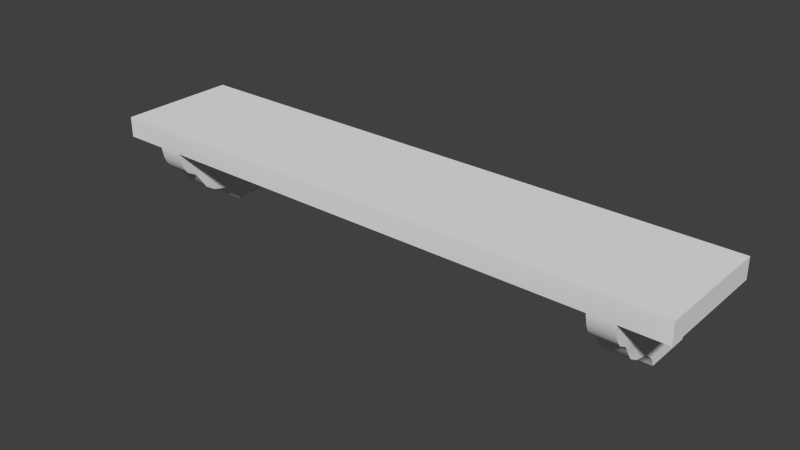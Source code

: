 # Source: Shelf.blend  (saved by Blender 2.72.0; exported with 4.5.12 LTS)
import bpy
from mathutils import Matrix  # noqa: F401  (used for matrix-valued properties, if any)

bpy.ops.wm.read_factory_settings(use_empty=True)
scene = bpy.context.scene
scene.name = 'Scene'

# ---- collections
col_collection_1 = bpy.data.collections.new('Collection 1'); scene.collection.children.link(col_collection_1)

# ---- world
world_world = bpy.data.worlds.new('World'); scene.world = world_world
world_world.color = (0.05088, 0.05088, 0.05088)
world_world.use_sun_shadow = False
world_world.sun_shadow_jitter_overblur = 0.0
world_world.cycles.sampling_method = 'MANUAL'
world_world.cycles.sample_map_resolution = 256

# ---- meshes
me_cube_002 = bpy.data.meshes.new('Cube.002')
me_cube_002.from_pydata([(4.182, -1.0, 1.172), (4.182, 1.007, 0.8285), (4.907, 1.007, 0.8285), (4.907, -1.0, 0.8285), (4.182, -1.0, 0.8285), (4.182, 1.007, 1.172), (4.907, 1.007, 1.172), (4.907, -1.0, 1.172), (0.0, 1.007, 1.172), (0.0, 1.007, 0.8285), (0.0, -1.0, 1.172), (0.0, -1.0, 0.8285), (3.758, -1.0, 0.8285), (3.758, 1.007, 1.172), (3.758, 1.007, 0.8285), (3.758, -1.0, 1.172), (4.182, 1.007, 0.3675), (4.182, -0.6993, 0.3675), (3.758, -0.6993, 0.3675), (3.758, 1.007, 0.3675), (4.168, 1.007, 0.2538), (4.168, -0.6186, 0.2538), (3.744, -0.6186, 0.2538), (3.744, 1.007, 0.2538), (3.758, -0.9609, 0.6475), (3.758, -0.8514, 0.4512), (3.758, -0.92, 0.5492), (3.758, 1.007, 0.4512), (3.758, 1.007, 0.6475), (3.758, 1.007, 0.5493), (4.182, 1.007, 0.4512), (4.182, 1.007, 0.6475), (4.182, 1.007, 0.5493), (4.182, -0.8514, 0.4512), (4.182, -0.9609, 0.6475), (4.182, -0.92, 0.5492), (4.168, 0.1133, -0.2366), (4.168, 1.007, -0.2366), (3.744, 1.007, -0.2366), (3.744, 0.1133, -0.2366), (4.168, 1.007, -0.09803), (4.168, -0.03862, -0.09803), (3.744, -0.03862, -0.09803), (3.744, 1.007, -0.09803), (4.168, 1.007, -0.3753), (4.168, 0.1738, -0.3753), (3.744, 0.1738, -0.3753), (3.744, 1.007, -0.3753), (4.168, 1.007, 0.08222), (4.168, 1.007, -0.0202), (4.168, -0.5024, 0.08222), (4.168, -0.34, -0.0202), (3.744, -0.34, -0.0202), (3.744, -0.5024, 0.08222), (3.744, 1.007, 0.08222), (3.744, 1.007, -0.0202)], [], [(7, 0, 4, 3), (5, 6, 2, 1), (6, 7, 3, 2), (7, 6, 5, 0), (4, 1, 2, 3), (9, 11, 10, 8), (13, 5, 1, 14), (15, 10, 11, 12), (4, 12, 24, 34), (15, 13, 8, 10), (8, 13, 14, 9), (0, 15, 12, 4), (11, 9, 14, 12), (0, 5, 13, 15), (18, 19, 23, 22), (1, 4, 34, 31), (25, 27, 19, 18), (33, 25, 18, 17), (27, 30, 16, 19), (30, 33, 17, 16), (14, 1, 31, 28), (42, 43, 38, 39), (19, 16, 20, 23), (16, 17, 21, 20), (17, 18, 22, 21), (27, 25, 26, 29), (29, 26, 24, 28), (30, 27, 29, 32), (32, 29, 28, 31), (33, 30, 32, 35), (35, 32, 31, 34), (25, 33, 35, 26), (26, 35, 34, 24), (12, 14, 28, 24), (22, 23, 54, 53), (20, 21, 50, 48), (55, 49, 40, 43), (52, 55, 43, 42), (39, 38, 47, 46), (51, 52, 42, 41), (23, 20, 48, 54), (21, 22, 53, 50), (46, 47, 44, 45), (38, 37, 44, 47), (37, 36, 45, 44), (36, 39, 46, 45), (52, 51, 50, 53), (48, 50, 51, 49), (49, 55, 54, 48), (55, 52, 53, 54), (49, 51, 41, 40), (43, 40, 37, 38), (40, 41, 36, 37), (41, 42, 39, 36)])
me_cube_002.polygons.foreach_set('use_smooth', [True] * 54)
_uv = me_cube_002.uv_layers.new(name='UVMap')
_uv.uv.foreach_set('vector', [0.5008, 3.934e-08, 0.5192, 2.623e-08, 0.5192, 0.2187, 0.5008, 0.2187, 0.644, 0.9919, 0.6256, 0.9919, 0.6256, 0.7719, 0.644, 0.7719, 0.7504, 0.2207, 0.7504, 5.901e-08, 1.0, 0.0, 1.0, 0.2207, 0.7504, 0.6622, 0.7504, 0.4414, 0.7688, 0.4414, 0.7688, 0.6622, 0.9708, 0.6622, 0.9708, 0.4414, 0.9892, 0.4414, 0.9892, 0.6622, 1.0, 0.2207, 1.0, 0.4414, 0.7504, 0.4414, 0.7504, 0.2207, 0.6548, 0.9919, 0.644, 0.9919, 0.644, 0.7719, 0.6548, 0.7719, 0.53, 0.0, 0.6256, 0.0, 0.6256, 0.2187, 0.53, 0.2187, 0.5192, 0.2187, 0.53, 0.2187, 0.53, 0.3346, 0.5192, 0.3346, 0.7796, 0.6622, 0.7796, 0.4414, 0.8752, 0.4414, 0.8752, 0.6622, 0.7504, 0.9919, 0.6548, 0.9919, 0.6548, 0.7719, 0.7504, 0.7719, 0.5192, 2.623e-08, 0.53, 0.0, 0.53, 0.2187, 0.5192, 0.2187, 0.9708, 0.4414, 0.9708, 0.6622, 0.8752, 0.6622, 0.8752, 0.4414, 0.7688, 0.6622, 0.7688, 0.4414, 0.7796, 0.4414, 0.7796, 0.6622, 0.03753, 0.2956, 0.2504, 0.2956, 0.2504, 0.3685, 0.0476, 0.3685, 0.5008, 0.7719, 0.2504, 0.7719, 0.2553, 0.6558, 0.5008, 0.6558, 0.01854, 0.2419, 0.2504, 0.2419, 0.2504, 0.2956, 0.03753, 0.2956, 0.5192, 0.461, 0.53, 0.461, 0.53, 0.5162, 0.5192, 0.5162, 0.6548, 0.5299, 0.644, 0.5299, 0.644, 0.4763, 0.6548, 0.4763, 0.5008, 0.5299, 0.269, 0.5299, 0.2879, 0.4763, 0.5008, 0.4763, 0.6548, 0.7719, 0.644, 0.7719, 0.644, 0.6558, 0.6548, 0.6558, 0.12, 0.5941, 0.2504, 0.5941, 0.2504, 0.683, 0.1389, 0.683, 0.6548, 0.4763, 0.644, 0.4763, 0.6444, 0.4034, 0.6552, 0.4034, 0.5008, 0.4763, 0.2879, 0.4763, 0.298, 0.4034, 0.5008, 0.4034, 0.5192, 0.5162, 0.53, 0.5162, 0.5304, 0.5896, 0.5196, 0.5896, 0.2504, 0.2419, 0.01854, 0.2419, 0.009982, 0.1791, 0.2504, 0.179, 0.2504, 0.179, 0.009982, 0.1791, 0.00488, 0.1161, 0.2504, 0.1161, 0.644, 0.5299, 0.6548, 0.5299, 0.6548, 0.5929, 0.644, 0.5929, 0.644, 0.5929, 0.6548, 0.5929, 0.6548, 0.6558, 0.644, 0.6558, 0.269, 0.5299, 0.5008, 0.5299, 0.5008, 0.5929, 0.2604, 0.5928, 0.2604, 0.5928, 0.5008, 0.5929, 0.5008, 0.6558, 0.2553, 0.6558, 0.53, 0.461, 0.5192, 0.461, 0.5192, 0.3977, 0.53, 0.3977, 0.53, 0.3977, 0.5192, 0.3977, 0.5192, 0.3346, 0.53, 0.3346, 0.0, 1.311e-08, 0.2504, 0.0, 0.2504, 0.1161, 0.00488, 0.1161, 0.0476, 0.3685, 0.2504, 0.3685, 0.2504, 0.4785, 0.06209, 0.4785, 0.5008, 0.4034, 0.298, 0.4034, 0.3125, 0.2934, 0.5008, 0.2934, 0.6552, 0.2277, 0.6444, 0.2277, 0.6444, 0.1778, 0.6552, 0.1778, 0.08236, 0.5442, 0.2504, 0.5442, 0.2504, 0.5941, 0.12, 0.5941, 0.1389, 0.683, 0.2504, 0.683, 0.2504, 0.7719, 0.1465, 0.7719, 0.5196, 0.7676, 0.5304, 0.7676, 0.5304, 0.8207, 0.5196, 0.8207, 0.6552, 0.4034, 0.6444, 0.4034, 0.6444, 0.2934, 0.6552, 0.2934, 0.5196, 0.5896, 0.5304, 0.5896, 0.5304, 0.7003, 0.5196, 0.7003, 0.7504, 0.7538, 0.7504, 0.6622, 0.7612, 0.6622, 0.7612, 0.7538, 0.6552, 0.08888, 0.6444, 0.08888, 0.6444, 0.0, 0.6552, 0.0, 0.5008, 0.08888, 0.3893, 0.08888, 0.3969, 0.0, 0.5008, 0.0, 0.5196, 0.9109, 0.5304, 0.9109, 0.5304, 1.0, 0.5196, 1.0, 0.5304, 0.7676, 0.5196, 0.7676, 0.5196, 0.7003, 0.5304, 0.7003, 0.5008, 0.2934, 0.3125, 0.2934, 0.3328, 0.2277, 0.5008, 0.2277, 0.6444, 0.2277, 0.6552, 0.2277, 0.6552, 0.2934, 0.6444, 0.2934, 0.2504, 0.5442, 0.08236, 0.5442, 0.06209, 0.4785, 0.2504, 0.4785, 0.5008, 0.2277, 0.3328, 0.2277, 0.3704, 0.1778, 0.5008, 0.1778, 0.6552, 0.1778, 0.6444, 0.1778, 0.6444, 0.08888, 0.6552, 0.08888, 0.5008, 0.1778, 0.3704, 0.1778, 0.3893, 0.08888, 0.5008, 0.08888, 0.5196, 0.8207, 0.5304, 0.8207, 0.5304, 0.9109, 0.5196, 0.9109])
me_cube_002.use_remesh_preserve_volume = False
me_cube_002.use_remesh_preserve_attributes = False
me_cube_002.use_mirror_vertex_groups = False
me_cube_002.update()

# ---- objects
ob_cube = bpy.data.objects.new('Cube', me_cube_002)

# ---- transforms, parenting, visibility, modifiers, constraints
ob_cube.location = (0.0, 0.0, 0.0)
ob_cube.lineart.crease_threshold = 0.0
_m = ob_cube.modifiers.new('Mirror', 'MIRROR')
_m = ob_cube.modifiers.new('EdgeSplit', 'EDGE_SPLIT')

# ---- collection membership
col_collection_1.objects.link(ob_cube)

# ---- scene / render settings (as saved in the file)
scene.frame_start = 1; scene.frame_end = 250; scene.frame_set(1)
scene.render.engine = 'BLENDER_EEVEE_NEXT'
scene.render.resolution_percentage = 50
scene.render.dither_intensity = 0.0
scene.cycles.use_denoising = False
scene.cycles.samples = 10
scene.cycles.sampling_pattern = 'TABULATED_SOBOL'
scene.cycles.light_sampling_threshold = 0.0
scene.cycles.use_adaptive_sampling = False
scene.cycles.use_light_tree = False
scene.cycles.blur_glossy = 0.0
scene.cycles.pixel_filter_type = 'GAUSSIAN'
scene.cycles.sample_clamp_indirect = 0.0
scene.view_settings.view_transform = 'Standard'
bpy.context.view_layer.update()

# ---- added for rendering (the .blend has no active camera and no usable light): camera, sun
cam_auto = bpy.data.cameras.new('AutoCamera')
cam_auto.lens = 50.0
cam_auto.sensor_width = 36.0
cam_auto.clip_end = 1000.0
ob_auto_camera = bpy.data.objects.new('AutoCamera', cam_auto)
scene.collection.objects.link(ob_auto_camera)
ob_auto_camera.location = (9.37702, -11.2491, 7.89976)
ob_auto_camera.rotation_euler = (1.09748, -7.21219e-08, 0.694738)
scene.camera = ob_auto_camera
light_auto_sun = bpy.data.lights.new('AutoSun', 'SUN')
light_auto_sun.energy = 3.0
light_auto_sun.angle = 0.0523599
ob_auto_sun = bpy.data.objects.new('AutoSun', light_auto_sun)
scene.collection.objects.link(ob_auto_sun)
ob_auto_sun.rotation_euler = (0.872665, 0.174533, 0.523599)
bpy.context.view_layer.update()
